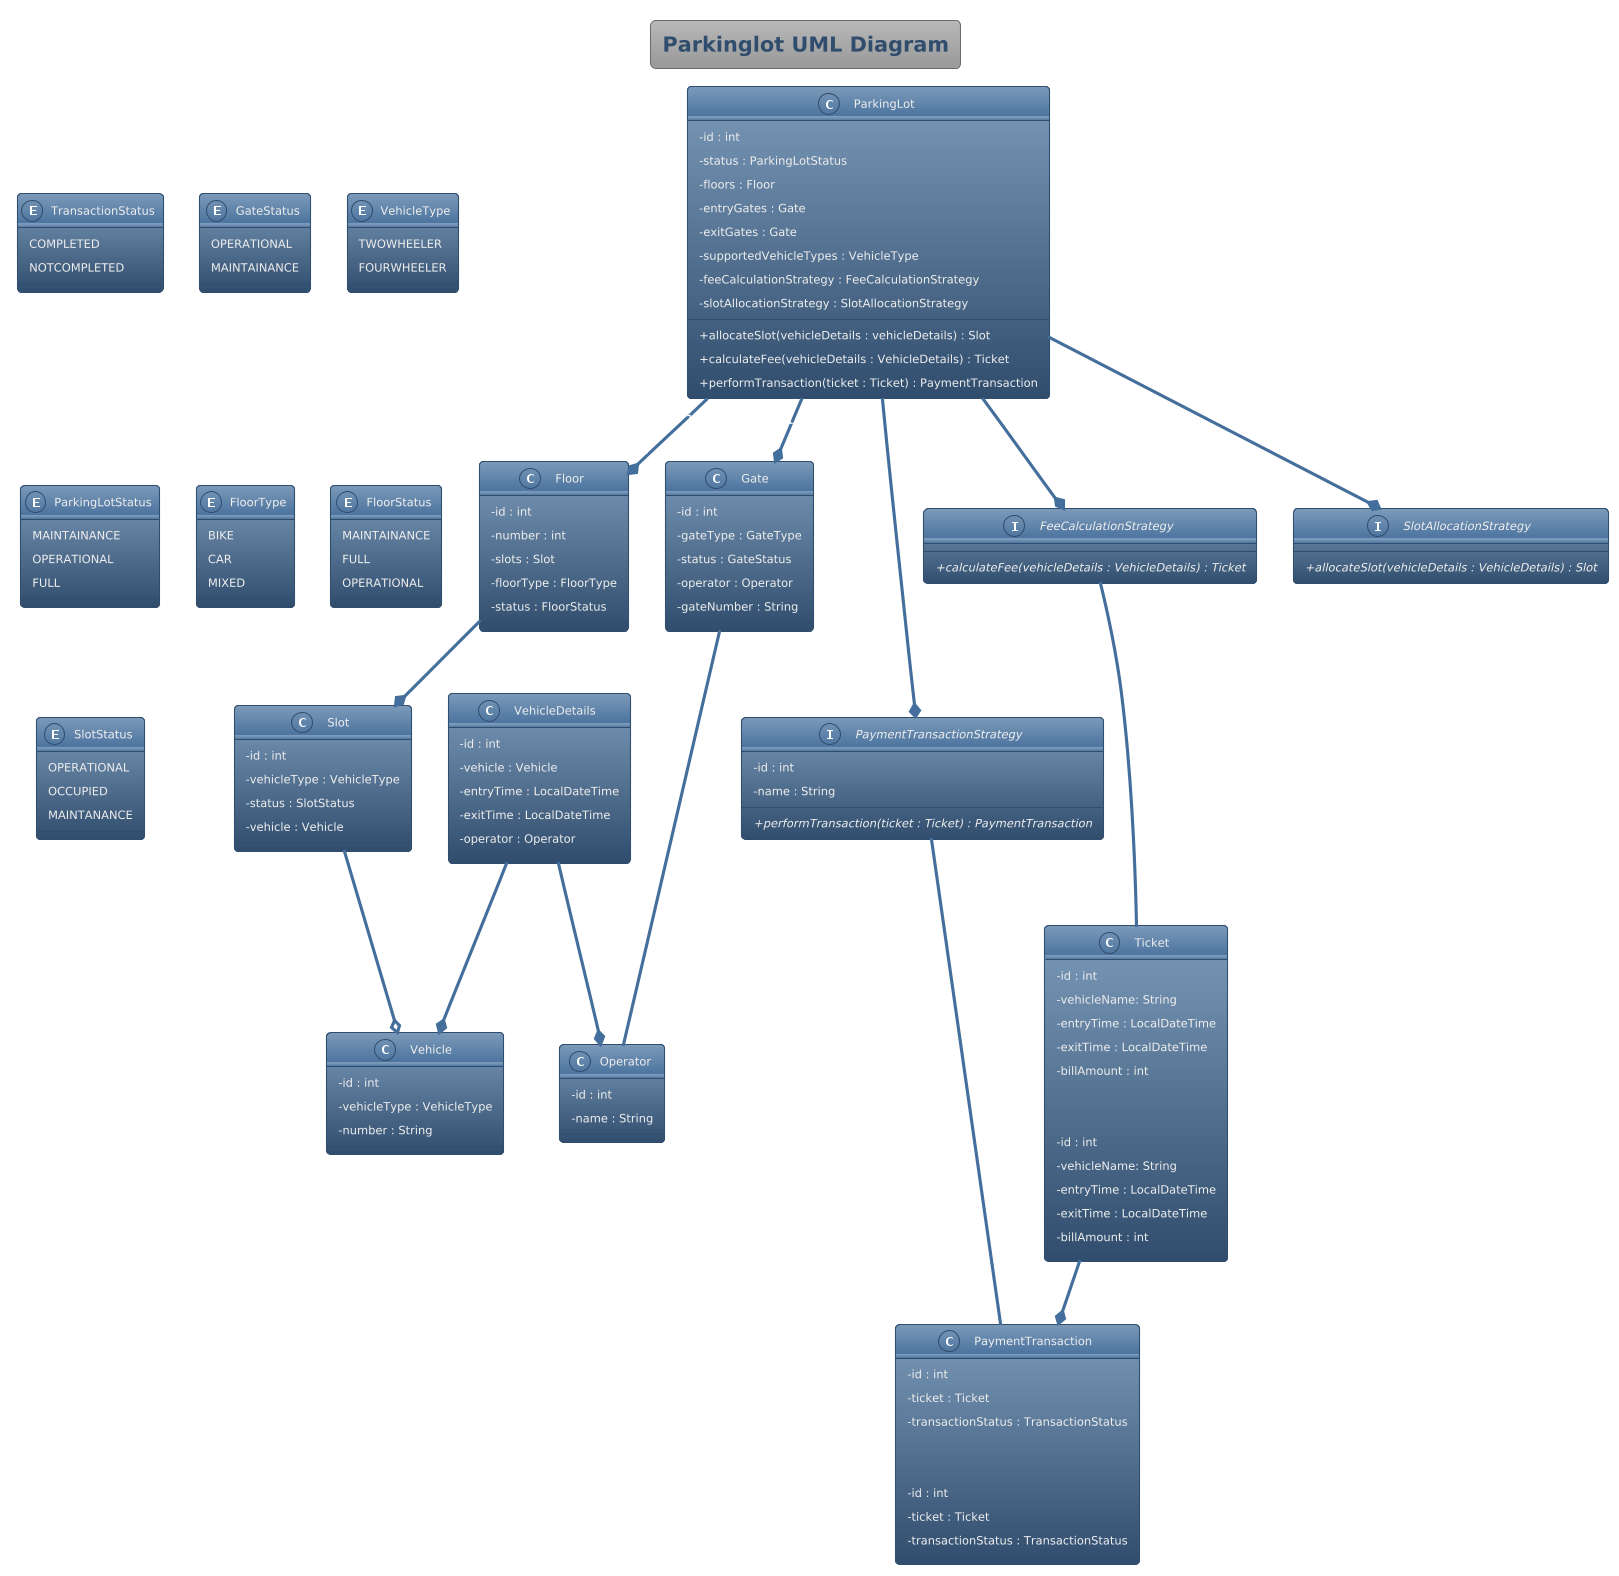

The diagram above was rendered by PlantUML. Its source (embedded in the PNG):
@startuml
skinparam ClassAttributeIconSize 0
skinparam TitleFontSize 20
title Parkinglot UML Diagram
!theme spacelab

class ParkingLot {

	- id : int
	- status : ParkingLotStatus
	- floors : Floor
	- entryGates : Gate
	- exitGates : Gate
	- supportedVehicleTypes : VehicleType
	- feeCalculationStrategy : FeeCalculationStrategy
	- slotAllocationStrategy : SlotAllocationStrategy
	{method} + allocateSlot(vehicleDetails : vehicleDetails) : Slot
	{method} + calculateFee(vehicleDetails : VehicleDetails) : Ticket
	{method} + performTransaction(ticket : Ticket) : PaymentTransaction
}

class Floor {
	
	- id : int
	- number : int
	- slots : Slot
	- floorType : FloorType
	- status : FloorStatus

}

class Slot {

	- id : int
	- vehicleType : VehicleType
	- status : SlotStatus
	- vehicle : Vehicle

}

class Gate {

	- id : int
	- gateType : GateType
	- status : GateStatus
	- operator : Operator
	- gateNumber : String

}

class Vehicle {

	- id : int
	- vehicleType : VehicleType
	- number : String
	
}

class VehicleDetails {

	- id : int
	- vehicle : Vehicle
	- entryTime : LocalDateTime
	- exitTime : LocalDateTime
	- operator : Operator

}

class Operator {

    - id : int
    - name : String

}

class Ticket {
    
    - id : int 
    - vehicleName: String
    - entryTime : LocalDateTime
    - exitTime : LocalDateTime
    - billAmount : int

}

class PaymentTransaction {

    - id : int
    - ticket : Ticket
    - transactionStatus : TransactionStatus

}

interface PaymentTransactionStrategy {

	- id : int
	- name : String

}

class Ticket {
	
	-id : int 
	- vehicleName: String
	- entryTime : LocalDateTime
	- exitTime : LocalDateTime
	- billAmount : int

}

class PaymentTransaction {

	- id : int
	- ticket : Ticket
	- transactionStatus : TransactionStatus

}

interface PaymentTransactionStrategy {

	{abstract} + performTransaction(ticket : Ticket) : PaymentTransaction

}

interface FeeCalculationStrategy {

	{abstract} + calculateFee(vehicleDetails : VehicleDetails) : Ticket
}	


interface SlotAllocationStrategy {

	{abstract} + allocateSlot(vehicleDetails : VehicleDetails) : Slot

}

enum TransactionStatus {
	COMPLETED
	NOTCOMPLETED
}

enum GateStatus {
	OPERATIONAL
	MAINTAINANCE
}


enum VehicleType {

	TWOWHEELER
	FOURWHEELER

}

enum ParkingLotStatus {

	MAINTAINANCE
	OPERATIONAL
	FULL

}

enum FloorType {

	BIKE
	CAR
	MIXED

}

enum FloorStatus {

	MAINTAINANCE
	FULL
	OPERATIONAL

}

enum SlotStatus {
	OPERATIONAL
	OCCUPIED
	MAINTANANCE
}

ParkingLot "1" --* "*" Floor
ParkingLot "1" --* "*" Gate
ParkingLot --* PaymentTransactionStrategy
ParkingLot --* FeeCalculationStrategy
ParkingLot --* SlotAllocationStrategy

Floor "1" --* "*" Slot
Slot --o Vehicle

Gate --- Operator

VehicleDetails --* Vehicle
VehicleDetails --* Operator

Ticket --* PaymentTransaction

FeeCalculationStrategy --- Ticket
PaymentTransactionStrategy --- PaymentTransaction
@enduml